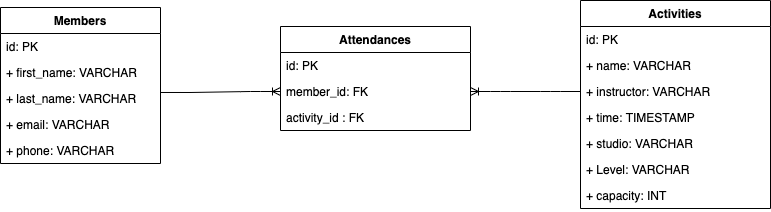

The diagram above was exported from draw.io. Its source (the exported page's mxGraphModel, read from the mxfile embedded in the PNG):
<mxGraphModel dx="1148" dy="560" grid="1" gridSize="10" guides="1" tooltips="1" connect="1" arrows="1" fold="1" page="1" pageScale="1" pageWidth="827" pageHeight="1169" math="0" shadow="0">
  <root>
    <mxCell id="0" />
    <mxCell id="1" parent="0" />
    <mxCell id="wDMML82C7-d8fiQvf0EL-34" value="Members" style="swimlane;fontStyle=1;align=center;verticalAlign=top;childLayout=stackLayout;horizontal=1;startSize=26;horizontalStack=0;resizeParent=1;resizeParentMax=0;resizeLast=0;collapsible=1;marginBottom=0;" vertex="1" parent="1">
      <mxGeometry x="80" y="467" width="160" height="156" as="geometry" />
    </mxCell>
    <mxCell id="wDMML82C7-d8fiQvf0EL-35" value="id: PK" style="text;strokeColor=none;fillColor=none;align=left;verticalAlign=top;spacingLeft=4;spacingRight=4;overflow=hidden;rotatable=0;points=[[0,0.5],[1,0.5]];portConstraint=eastwest;" vertex="1" parent="wDMML82C7-d8fiQvf0EL-34">
      <mxGeometry y="26" width="160" height="26" as="geometry" />
    </mxCell>
    <mxCell id="wDMML82C7-d8fiQvf0EL-36" value="+ first_name: VARCHAR" style="text;strokeColor=none;fillColor=none;align=left;verticalAlign=top;spacingLeft=4;spacingRight=4;overflow=hidden;rotatable=0;points=[[0,0.5],[1,0.5]];portConstraint=eastwest;" vertex="1" parent="wDMML82C7-d8fiQvf0EL-34">
      <mxGeometry y="52" width="160" height="26" as="geometry" />
    </mxCell>
    <mxCell id="wDMML82C7-d8fiQvf0EL-37" value="+ last_name: VARCHAR" style="text;strokeColor=none;fillColor=none;align=left;verticalAlign=top;spacingLeft=4;spacingRight=4;overflow=hidden;rotatable=0;points=[[0,0.5],[1,0.5]];portConstraint=eastwest;" vertex="1" parent="wDMML82C7-d8fiQvf0EL-34">
      <mxGeometry y="78" width="160" height="26" as="geometry" />
    </mxCell>
    <mxCell id="wDMML82C7-d8fiQvf0EL-38" value="+ email: VARCHAR" style="text;strokeColor=none;fillColor=none;align=left;verticalAlign=top;spacingLeft=4;spacingRight=4;overflow=hidden;rotatable=0;points=[[0,0.5],[1,0.5]];portConstraint=eastwest;" vertex="1" parent="wDMML82C7-d8fiQvf0EL-34">
      <mxGeometry y="104" width="160" height="26" as="geometry" />
    </mxCell>
    <mxCell id="wDMML82C7-d8fiQvf0EL-39" value="+ phone: VARCHAR" style="text;strokeColor=none;fillColor=none;align=left;verticalAlign=top;spacingLeft=4;spacingRight=4;overflow=hidden;rotatable=0;points=[[0,0.5],[1,0.5]];portConstraint=eastwest;" vertex="1" parent="wDMML82C7-d8fiQvf0EL-34">
      <mxGeometry y="130" width="160" height="26" as="geometry" />
    </mxCell>
    <mxCell id="wDMML82C7-d8fiQvf0EL-40" value="Activities" style="swimlane;fontStyle=1;align=center;verticalAlign=top;childLayout=stackLayout;horizontal=1;startSize=26;horizontalStack=0;resizeParent=1;resizeParentMax=0;resizeLast=0;collapsible=1;marginBottom=0;" vertex="1" parent="1">
      <mxGeometry x="660" y="460" width="190" height="208" as="geometry" />
    </mxCell>
    <mxCell id="wDMML82C7-d8fiQvf0EL-41" value="id: PK" style="text;strokeColor=none;fillColor=none;align=left;verticalAlign=top;spacingLeft=4;spacingRight=4;overflow=hidden;rotatable=0;points=[[0,0.5],[1,0.5]];portConstraint=eastwest;" vertex="1" parent="wDMML82C7-d8fiQvf0EL-40">
      <mxGeometry y="26" width="190" height="26" as="geometry" />
    </mxCell>
    <mxCell id="wDMML82C7-d8fiQvf0EL-42" value="+ name: VARCHAR" style="text;strokeColor=none;fillColor=none;align=left;verticalAlign=top;spacingLeft=4;spacingRight=4;overflow=hidden;rotatable=0;points=[[0,0.5],[1,0.5]];portConstraint=eastwest;" vertex="1" parent="wDMML82C7-d8fiQvf0EL-40">
      <mxGeometry y="52" width="190" height="26" as="geometry" />
    </mxCell>
    <mxCell id="wDMML82C7-d8fiQvf0EL-43" value="+ instructor: VARCHAR" style="text;strokeColor=none;fillColor=none;align=left;verticalAlign=top;spacingLeft=4;spacingRight=4;overflow=hidden;rotatable=0;points=[[0,0.5],[1,0.5]];portConstraint=eastwest;" vertex="1" parent="wDMML82C7-d8fiQvf0EL-40">
      <mxGeometry y="78" width="190" height="26" as="geometry" />
    </mxCell>
    <mxCell id="wDMML82C7-d8fiQvf0EL-44" value="+ time: TIMESTAMP" style="text;strokeColor=none;fillColor=none;align=left;verticalAlign=top;spacingLeft=4;spacingRight=4;overflow=hidden;rotatable=0;points=[[0,0.5],[1,0.5]];portConstraint=eastwest;" vertex="1" parent="wDMML82C7-d8fiQvf0EL-40">
      <mxGeometry y="104" width="190" height="26" as="geometry" />
    </mxCell>
    <mxCell id="wDMML82C7-d8fiQvf0EL-45" value="+ studio: VARCHAR" style="text;strokeColor=none;fillColor=none;align=left;verticalAlign=top;spacingLeft=4;spacingRight=4;overflow=hidden;rotatable=0;points=[[0,0.5],[1,0.5]];portConstraint=eastwest;" vertex="1" parent="wDMML82C7-d8fiQvf0EL-40">
      <mxGeometry y="130" width="190" height="26" as="geometry" />
    </mxCell>
    <mxCell id="wDMML82C7-d8fiQvf0EL-46" value="+ Level: VARCHAR" style="text;strokeColor=none;fillColor=none;align=left;verticalAlign=top;spacingLeft=4;spacingRight=4;overflow=hidden;rotatable=0;points=[[0,0.5],[1,0.5]];portConstraint=eastwest;" vertex="1" parent="wDMML82C7-d8fiQvf0EL-40">
      <mxGeometry y="156" width="190" height="26" as="geometry" />
    </mxCell>
    <mxCell id="wDMML82C7-d8fiQvf0EL-81" value="+ capacity: INT" style="text;strokeColor=none;fillColor=none;align=left;verticalAlign=top;spacingLeft=4;spacingRight=4;overflow=hidden;rotatable=0;points=[[0,0.5],[1,0.5]];portConstraint=eastwest;" vertex="1" parent="wDMML82C7-d8fiQvf0EL-40">
      <mxGeometry y="182" width="190" height="26" as="geometry" />
    </mxCell>
    <mxCell id="wDMML82C7-d8fiQvf0EL-47" value="Attendances" style="swimlane;fontStyle=1;align=center;verticalAlign=top;childLayout=stackLayout;horizontal=1;startSize=26;horizontalStack=0;resizeParent=1;resizeParentMax=0;resizeLast=0;collapsible=1;marginBottom=0;" vertex="1" parent="1">
      <mxGeometry x="360" y="486" width="190" height="104" as="geometry" />
    </mxCell>
    <mxCell id="wDMML82C7-d8fiQvf0EL-80" value="id: PK" style="text;strokeColor=none;fillColor=none;align=left;verticalAlign=top;spacingLeft=4;spacingRight=4;overflow=hidden;rotatable=0;points=[[0,0.5],[1,0.5]];portConstraint=eastwest;" vertex="1" parent="wDMML82C7-d8fiQvf0EL-47">
      <mxGeometry y="26" width="190" height="26" as="geometry" />
    </mxCell>
    <mxCell id="wDMML82C7-d8fiQvf0EL-48" value="member_id: FK" style="text;strokeColor=none;fillColor=none;align=left;verticalAlign=top;spacingLeft=4;spacingRight=4;overflow=hidden;rotatable=0;points=[[0,0.5],[1,0.5]];portConstraint=eastwest;" vertex="1" parent="wDMML82C7-d8fiQvf0EL-47">
      <mxGeometry y="52" width="190" height="26" as="geometry" />
    </mxCell>
    <mxCell id="wDMML82C7-d8fiQvf0EL-49" value="activity_id : FK" style="text;strokeColor=none;fillColor=none;align=left;verticalAlign=top;spacingLeft=4;spacingRight=4;overflow=hidden;rotatable=0;points=[[0,0.5],[1,0.5]];portConstraint=eastwest;" vertex="1" parent="wDMML82C7-d8fiQvf0EL-47">
      <mxGeometry y="78" width="190" height="26" as="geometry" />
    </mxCell>
    <mxCell id="wDMML82C7-d8fiQvf0EL-51" value="" style="edgeStyle=entityRelationEdgeStyle;fontSize=12;html=1;endArrow=ERoneToMany;entryX=0;entryY=0.5;entryDx=0;entryDy=0;exitX=0.997;exitY=0.269;exitDx=0;exitDy=0;exitPerimeter=0;" edge="1" parent="1" target="wDMML82C7-d8fiQvf0EL-48" source="wDMML82C7-d8fiQvf0EL-37">
      <mxGeometry width="100" height="100" relative="1" as="geometry">
        <mxPoint x="240" y="560" as="sourcePoint" />
        <mxPoint x="340" y="460" as="targetPoint" />
      </mxGeometry>
    </mxCell>
    <mxCell id="wDMML82C7-d8fiQvf0EL-52" value="" style="edgeStyle=entityRelationEdgeStyle;fontSize=12;html=1;endArrow=ERoneToMany;entryX=1;entryY=0.5;entryDx=0;entryDy=0;exitX=0;exitY=0.5;exitDx=0;exitDy=0;" edge="1" parent="1" source="wDMML82C7-d8fiQvf0EL-43" target="wDMML82C7-d8fiQvf0EL-48">
      <mxGeometry width="100" height="100" relative="1" as="geometry">
        <mxPoint x="500" y="625.01" as="sourcePoint" />
        <mxPoint x="620" y="610.0039999999999" as="targetPoint" />
      </mxGeometry>
    </mxCell>
  </root>
</mxGraphModel>